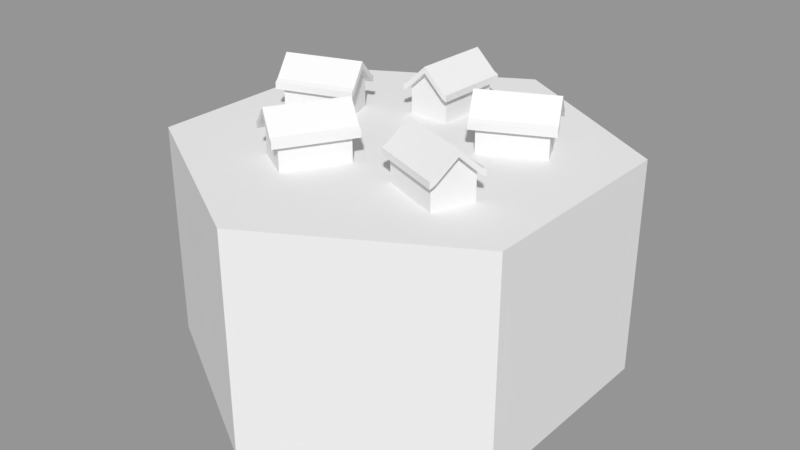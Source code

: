 # Source: village01.blend  (saved by Blender 2.79.0; exported with 4.5.12 LTS)
import bpy
from mathutils import Matrix  # noqa: F401  (used for matrix-valued properties, if any)

bpy.ops.wm.read_factory_settings(use_empty=True)
scene = bpy.context.scene
scene.name = 'Scene'

# ---- collections
col_collection_1 = bpy.data.collections.new('Collection 1'); scene.collection.children.link(col_collection_1)

# ---- materials (node trees are filled in below, after node groups)
mat_top = bpy.data.materials.new('Top')
mat_top.alpha_threshold = 0.0
mat_top.use_transparent_shadow = False
mat_top.roughness = 0.5
mat_base = bpy.data.materials.new('Base')
mat_base.alpha_threshold = 0.0
mat_base.use_transparent_shadow = False
mat_base.roughness = 0.5
mat_walls = bpy.data.materials.new('Walls')
mat_walls.alpha_threshold = 0.0
mat_walls.use_transparent_shadow = False
mat_walls.roughness = 0.5
mat_roof = bpy.data.materials.new('Roof')
mat_roof.alpha_threshold = 0.0
mat_roof.use_transparent_shadow = False
mat_roof.roughness = 0.5

# ---- material node trees

# ---- meshes
me_cylinder_002 = bpy.data.meshes.new('Cylinder.002')
me_cylinder_002.from_pydata([(0.0, 0.5, -0.25), (0.0, 0.5, 0.25), (0.433, 0.25, -0.25), (0.433, 0.25, 0.25), (0.433, -0.25, -0.25), (0.433, -0.25, 0.25), (-4.371e-08, -0.5, -0.25), (-4.371e-08, -0.5, 0.25), (-0.433, -0.25, -0.25), (-0.433, -0.25, 0.25), (-0.433, 0.25, -0.25), (-0.433, 0.25, 0.25), (0.01293, 0.2945, 0.25), (0.01293, 0.2945, 0.31), (0.007595, 0.1446, 0.25), (0.007595, 0.1446, 0.31), (-0.08451, 0.298, 0.25), (-0.08451, 0.298, 0.31), (-0.08984, 0.148, 0.25), (-0.08984, 0.148, 0.31), (-0.04112, 0.1463, 0.25), (-0.04112, 0.1463, 0.355), (-0.03579, 0.2962, 0.25), (-0.03579, 0.2962, 0.355), (0.01293, 0.2945, 0.325), (0.007595, 0.1446, 0.325), (-0.04112, 0.1463, 0.37), (-0.08984, 0.148, 0.325), (-0.08451, 0.298, 0.325), (-0.03579, 0.2962, 0.37), (0.02349, 0.2941, 0.3045), (0.01815, 0.1442, 0.3045), (-0.1004, 0.1484, 0.3045), (-0.09506, 0.2983, 0.3045), (0.01815, 0.1442, 0.3195), (0.02349, 0.2941, 0.3195), (-0.1004, 0.1484, 0.3195), (-0.09506, 0.2983, 0.3195), (-0.03525, 0.3112, 0.355), (0.01347, 0.3095, 0.31), (-0.08397, 0.3129, 0.31), (-0.03525, 0.3112, 0.37), (0.01347, 0.3095, 0.325), (-0.08397, 0.3129, 0.325), (0.02402, 0.3091, 0.3045), (0.02402, 0.3091, 0.3195), (-0.09453, 0.3133, 0.3195), (-0.09453, 0.3133, 0.3045), (-0.04166, 0.1313, 0.355), (-0.09038, 0.1331, 0.31), (0.007061, 0.1296, 0.31), (0.007061, 0.1296, 0.325), (-0.04166, 0.1313, 0.37), (-0.09038, 0.1331, 0.325), (0.01762, 0.1292, 0.3045), (0.01762, 0.1292, 0.3195), (-0.1009, 0.1334, 0.3195), (-0.1009, 0.1334, 0.3045), (0.249, -0.2142, 0.25), (0.249, -0.2142, 0.31), (0.1092, -0.1598, 0.25), (0.1092, -0.1598, 0.31), (0.2843, -0.1233, 0.25), (0.2843, -0.1233, 0.31), (0.1445, -0.06893, 0.25), (0.1445, -0.06893, 0.31), (0.1268, -0.1144, 0.25), (0.1268, -0.1144, 0.355), (0.2666, -0.1687, 0.25), (0.2666, -0.1687, 0.355), (0.249, -0.2142, 0.325), (0.1092, -0.1598, 0.325), (0.1268, -0.1144, 0.37), (0.1445, -0.06893, 0.325), (0.2843, -0.1233, 0.325), (0.2666, -0.1687, 0.37), (0.2451, -0.224, 0.3045), (0.1053, -0.1696, 0.3045), (0.1483, -0.05908, 0.3045), (0.2881, -0.1134, 0.3045), (0.1053, -0.1696, 0.3195), (0.2451, -0.224, 0.3195), (0.1483, -0.05908, 0.3195), (0.2881, -0.1134, 0.3195), (0.2806, -0.1742, 0.355), (0.263, -0.2196, 0.31), (0.2983, -0.1287, 0.31), (0.2806, -0.1742, 0.37), (0.263, -0.2196, 0.325), (0.2983, -0.1287, 0.325), (0.2591, -0.2294, 0.3045), (0.2591, -0.2294, 0.3195), (0.3021, -0.1189, 0.3195), (0.3021, -0.1189, 0.3045), (0.1129, -0.1089, 0.355), (0.1305, -0.06349, 0.31), (0.09519, -0.1544, 0.31), (0.09519, -0.1544, 0.325), (0.1129, -0.1089, 0.37), (0.1305, -0.06349, 0.325), (0.09136, -0.1642, 0.3045), (0.09136, -0.1642, 0.3195), (0.1344, -0.05365, 0.3195), (0.1344, -0.05365, 0.3045), (0.2855, 0.1188, 0.25), (0.2855, 0.1188, 0.31), (0.1505, 0.05345, 0.25), (0.1505, 0.05345, 0.31), (0.243, 0.2066, 0.25), (0.243, 0.2066, 0.31), (0.108, 0.1412, 0.25), (0.108, 0.1412, 0.31), (0.1292, 0.09732, 0.25), (0.1292, 0.09732, 0.355), (0.2642, 0.1627, 0.25), (0.2642, 0.1627, 0.355), (0.2855, 0.1188, 0.325), (0.1505, 0.05345, 0.325), (0.1292, 0.09732, 0.37), (0.108, 0.1412, 0.325), (0.243, 0.2066, 0.325), (0.2642, 0.1627, 0.37), (0.2901, 0.1093, 0.3045), (0.1551, 0.04394, 0.3045), (0.1034, 0.1507, 0.3045), (0.2384, 0.2161, 0.3045), (0.1551, 0.04394, 0.3195), (0.2901, 0.1093, 0.3195), (0.1034, 0.1507, 0.3195), (0.2384, 0.2161, 0.3195), (0.2777, 0.1692, 0.355), (0.299, 0.1254, 0.31), (0.2565, 0.2131, 0.31), (0.2777, 0.1692, 0.37), (0.299, 0.1254, 0.325), (0.2565, 0.2131, 0.325), (0.3036, 0.1159, 0.3045), (0.3036, 0.1159, 0.3195), (0.2519, 0.2226, 0.3195), (0.2519, 0.2226, 0.3045), (0.1157, 0.09078, 0.355), (0.09449, 0.1347, 0.31), (0.137, 0.04691, 0.31), (0.137, 0.04691, 0.325), (0.1157, 0.09078, 0.37), (0.09449, 0.1347, 0.325), (0.1416, 0.0374, 0.3045), (0.1416, 0.0374, 0.3195), (0.08988, 0.1442, 0.3195), (0.08988, 0.1442, 0.3045), (-0.3374, 0.06611, 0.25), (-0.3374, 0.06611, 0.31), (-0.1954, 0.1144, 0.25), (-0.1954, 0.1144, 0.31), (-0.306, -0.02619, 0.25), (-0.306, -0.02619, 0.31), (-0.164, 0.02215, 0.25), (-0.164, 0.02215, 0.31), (-0.1797, 0.0683, 0.25), (-0.1797, 0.0683, 0.355), (-0.3217, 0.01996, 0.25), (-0.3217, 0.01996, 0.355), (-0.3374, 0.06611, 0.325), (-0.1954, 0.1144, 0.325), (-0.1797, 0.0683, 0.37), (-0.164, 0.02215, 0.325), (-0.306, -0.02619, 0.325), (-0.3217, 0.01996, 0.37), (-0.3408, 0.07611, 0.3045), (-0.1988, 0.1244, 0.3045), (-0.1606, 0.01215, 0.3045), (-0.3026, -0.03619, 0.3045), (-0.1988, 0.1244, 0.3195), (-0.3408, 0.07611, 0.3195), (-0.1606, 0.01215, 0.3195), (-0.3026, -0.03619, 0.3195), (-0.3359, 0.01513, 0.355), (-0.3516, 0.06128, 0.31), (-0.3202, -0.03102, 0.31), (-0.3359, 0.01513, 0.37), (-0.3516, 0.06128, 0.325), (-0.3202, -0.03102, 0.325), (-0.355, 0.07127, 0.3045), (-0.355, 0.07127, 0.3195), (-0.3168, -0.04102, 0.3195), (-0.3168, -0.04102, 0.3045), (-0.1655, 0.07313, 0.355), (-0.1498, 0.02699, 0.31), (-0.1812, 0.1193, 0.31), (-0.1812, 0.1193, 0.325), (-0.1655, 0.07313, 0.37), (-0.1498, 0.02699, 0.325), (-0.1846, 0.1293, 0.3045), (-0.1846, 0.1293, 0.3195), (-0.1464, 0.01699, 0.3195), (-0.1464, 0.01699, 0.3045), (-0.1686, -0.2156, 0.25), (-0.1686, -0.2156, 0.31), (-0.09298, -0.08603, 0.25), (-0.09298, -0.08603, 0.31), (-0.08445, -0.2647, 0.25), (-0.08445, -0.2647, 0.31), (-0.00879, -0.1352, 0.25), (-0.00879, -0.1352, 0.31), (-0.05088, -0.1106, 0.25), (-0.05088, -0.1106, 0.355), (-0.1265, -0.2401, 0.25), (-0.1265, -0.2401, 0.355), (-0.1686, -0.2156, 0.325), (-0.09298, -0.08603, 0.325), (-0.05088, -0.1106, 0.37), (-0.00879, -0.1352, 0.325), (-0.08445, -0.2647, 0.325), (-0.1265, -0.2401, 0.37), (-0.1778, -0.2102, 0.3045), (-0.1021, -0.0807, 0.3045), (0.0003314, -0.1405, 0.3045), (-0.07533, -0.2701, 0.3045), (-0.1021, -0.0807, 0.3195), (-0.1778, -0.2102, 0.3195), (0.0003314, -0.1405, 0.3195), (-0.07533, -0.2701, 0.3195), (-0.1341, -0.2531, 0.355), (-0.1762, -0.2285, 0.31), (-0.09202, -0.2777, 0.31), (-0.1341, -0.2531, 0.37), (-0.1762, -0.2285, 0.325), (-0.09202, -0.2777, 0.325), (-0.1853, -0.2232, 0.3045), (-0.1853, -0.2232, 0.3195), (-0.08289, -0.283, 0.3195), (-0.08289, -0.283, 0.3045), (-0.04332, -0.09767, 0.355), (-0.001224, -0.1223, 0.31), (-0.08541, -0.07308, 0.31), (-0.08541, -0.07308, 0.325), (-0.04332, -0.09767, 0.37), (-0.001224, -0.1223, 0.325), (-0.09453, -0.06775, 0.3045), (-0.09453, -0.06775, 0.3195), (0.007897, -0.1276, 0.3195), (0.007897, -0.1276, 0.3045)], [], [(0, 1, 3, 2), (2, 3, 5, 4), (4, 5, 7, 6), (6, 7, 9, 8), (3, 1, 11, 9, 7, 5), (8, 9, 11, 10), (10, 11, 1, 0), (0, 2, 4, 6, 8, 10), (12, 13, 15, 14), (20, 21, 19, 18), (18, 19, 17, 16), (22, 23, 13, 12), (20, 18, 16, 22), (27, 28, 37, 36), (31, 34, 55, 54), (14, 20, 22, 12), (16, 17, 23, 22), (14, 15, 21, 20), (26, 25, 24, 29), (27, 26, 29, 28), (17, 33, 47, 40), (21, 15, 50, 48), (15, 13, 30, 31), (35, 30, 44, 45), (31, 30, 35, 34), (33, 32, 36, 37), (30, 13, 39, 44), (24, 25, 34, 35), (32, 19, 49, 57), (27, 36, 56, 53), (17, 19, 32, 33), (29, 24, 42, 41), (39, 38, 41, 42), (38, 40, 43, 41), (43, 40, 47, 46), (39, 42, 45, 44), (13, 23, 38, 39), (28, 29, 41, 43), (37, 28, 43, 46), (23, 17, 40, 38), (33, 37, 46, 47), (24, 35, 45, 42), (48, 50, 51, 52), (49, 48, 52, 53), (51, 50, 54, 55), (49, 53, 56, 57), (15, 31, 54, 50), (25, 26, 52, 51), (26, 27, 53, 52), (36, 32, 57, 56), (34, 25, 51, 55), (19, 21, 48, 49), (58, 59, 61, 60), (66, 67, 65, 64), (64, 65, 63, 62), (68, 69, 59, 58), (66, 64, 62, 68), (73, 74, 83, 82), (77, 80, 101, 100), (60, 66, 68, 58), (62, 63, 69, 68), (60, 61, 67, 66), (72, 71, 70, 75), (73, 72, 75, 74), (63, 79, 93, 86), (67, 61, 96, 94), (61, 59, 76, 77), (81, 76, 90, 91), (77, 76, 81, 80), (79, 78, 82, 83), (76, 59, 85, 90), (70, 71, 80, 81), (78, 65, 95, 103), (73, 82, 102, 99), (63, 65, 78, 79), (75, 70, 88, 87), (85, 84, 87, 88), (84, 86, 89, 87), (89, 86, 93, 92), (85, 88, 91, 90), (59, 69, 84, 85), (74, 75, 87, 89), (83, 74, 89, 92), (69, 63, 86, 84), (79, 83, 92, 93), (70, 81, 91, 88), (94, 96, 97, 98), (95, 94, 98, 99), (97, 96, 100, 101), (95, 99, 102, 103), (61, 77, 100, 96), (71, 72, 98, 97), (72, 73, 99, 98), (82, 78, 103, 102), (80, 71, 97, 101), (65, 67, 94, 95), (104, 105, 107, 106), (112, 113, 111, 110), (110, 111, 109, 108), (114, 115, 105, 104), (112, 110, 108, 114), (119, 120, 129, 128), (123, 126, 147, 146), (106, 112, 114, 104), (108, 109, 115, 114), (106, 107, 113, 112), (118, 117, 116, 121), (119, 118, 121, 120), (109, 125, 139, 132), (113, 107, 142, 140), (107, 105, 122, 123), (127, 122, 136, 137), (123, 122, 127, 126), (125, 124, 128, 129), (122, 105, 131, 136), (116, 117, 126, 127), (124, 111, 141, 149), (119, 128, 148, 145), (109, 111, 124, 125), (121, 116, 134, 133), (131, 130, 133, 134), (130, 132, 135, 133), (135, 132, 139, 138), (131, 134, 137, 136), (105, 115, 130, 131), (120, 121, 133, 135), (129, 120, 135, 138), (115, 109, 132, 130), (125, 129, 138, 139), (116, 127, 137, 134), (140, 142, 143, 144), (141, 140, 144, 145), (143, 142, 146, 147), (141, 145, 148, 149), (107, 123, 146, 142), (117, 118, 144, 143), (118, 119, 145, 144), (128, 124, 149, 148), (126, 117, 143, 147), (111, 113, 140, 141), (150, 151, 153, 152), (158, 159, 157, 156), (156, 157, 155, 154), (160, 161, 151, 150), (158, 156, 154, 160), (165, 166, 175, 174), (169, 172, 193, 192), (152, 158, 160, 150), (154, 155, 161, 160), (152, 153, 159, 158), (164, 163, 162, 167), (165, 164, 167, 166), (155, 171, 185, 178), (159, 153, 188, 186), (153, 151, 168, 169), (173, 168, 182, 183), (169, 168, 173, 172), (171, 170, 174, 175), (168, 151, 177, 182), (162, 163, 172, 173), (170, 157, 187, 195), (165, 174, 194, 191), (155, 157, 170, 171), (167, 162, 180, 179), (177, 176, 179, 180), (176, 178, 181, 179), (181, 178, 185, 184), (177, 180, 183, 182), (151, 161, 176, 177), (166, 167, 179, 181), (175, 166, 181, 184), (161, 155, 178, 176), (171, 175, 184, 185), (162, 173, 183, 180), (186, 188, 189, 190), (187, 186, 190, 191), (189, 188, 192, 193), (187, 191, 194, 195), (153, 169, 192, 188), (163, 164, 190, 189), (164, 165, 191, 190), (174, 170, 195, 194), (172, 163, 189, 193), (157, 159, 186, 187), (196, 197, 199, 198), (204, 205, 203, 202), (202, 203, 201, 200), (206, 207, 197, 196), (204, 202, 200, 206), (211, 212, 221, 220), (215, 218, 239, 238), (198, 204, 206, 196), (200, 201, 207, 206), (198, 199, 205, 204), (210, 209, 208, 213), (211, 210, 213, 212), (201, 217, 231, 224), (205, 199, 234, 232), (199, 197, 214, 215), (219, 214, 228, 229), (215, 214, 219, 218), (217, 216, 220, 221), (214, 197, 223, 228), (208, 209, 218, 219), (216, 203, 233, 241), (211, 220, 240, 237), (201, 203, 216, 217), (213, 208, 226, 225), (223, 222, 225, 226), (222, 224, 227, 225), (227, 224, 231, 230), (223, 226, 229, 228), (197, 207, 222, 223), (212, 213, 225, 227), (221, 212, 227, 230), (207, 201, 224, 222), (217, 221, 230, 231), (208, 219, 229, 226), (232, 234, 235, 236), (233, 232, 236, 237), (235, 234, 238, 239), (233, 237, 240, 241), (199, 215, 238, 234), (209, 210, 236, 235), (210, 211, 237, 236), (220, 216, 241, 240), (218, 209, 235, 239), (203, 205, 232, 233)])
me_cylinder_002.polygons.foreach_set('material_index', [1, 1, 1, 1, 0, 1, 1, 1, 2, 2, 2, 2, 2, 3, 3, 2, 2, 2, 3, 3, 3, 3, 3, 3, 3, 3, 3, 3, 3, 3, 3, 3, 3, 3, 3, 3, 3, 3, 3, 3, 3, 3, 3, 3, 3, 3, 3, 3, 3, 3, 3, 3, 2, 2, 2, 2, 2, 3, 3, 2, 2, 2, 3, 3, 3, 3, 3, 3, 3, 3, 3, 3, 3, 3, 3, 3, 3, 3, 3, 3, 3, 3, 3, 3, 3, 3, 3, 3, 3, 3, 3, 3, 3, 3, 3, 3, 2, 2, 2, 2, 2, 3, 3, 2, 2, 2, 3, 3, 3, 3, 3, 3, 3, 3, 3, 3, 3, 3, 3, 3, 3, 3, 3, 3, 3, 3, 3, 3, 3, 3, 3, 3, 3, 3, 3, 3, 3, 3, 3, 3, 2, 2, 2, 2, 2, 3, 3, 2, 2, 2, 3, 3, 3, 3, 3, 3, 3, 3, 3, 3, 3, 3, 3, 3, 3, 3, 3, 3, 3, 3, 3, 3, 3, 3, 3, 3, 3, 3, 3, 3, 3, 3, 3, 3, 2, 2, 2, 2, 2, 3, 3, 2, 2, 2, 3, 3, 3, 3, 3, 3, 3, 3, 3, 3, 3, 3, 3, 3, 3, 3, 3, 3, 3, 3, 3, 3, 3, 3, 3, 3, 3, 3, 3, 3, 3, 3, 3, 3])
me_cylinder_002.materials.append(mat_top)
me_cylinder_002.materials.append(mat_base)
me_cylinder_002.materials.append(mat_walls)
me_cylinder_002.materials.append(mat_roof)
me_cylinder_002.use_remesh_preserve_volume = False
me_cylinder_002.use_remesh_preserve_attributes = False
me_cylinder_002.use_mirror_vertex_groups = False
me_cylinder_002.update()

# ---- objects
ob_tile = bpy.data.objects.new('Tile', me_cylinder_002)

# ---- transforms, parenting, visibility, modifiers, constraints
ob_tile.location = (0.0, 0.0, -0.25)
ob_tile.lineart.crease_threshold = 0.0

# ---- collection membership
col_collection_1.objects.link(ob_tile)

# ---- scene / render settings (as saved in the file)
scene.frame_start = 1; scene.frame_end = 250; scene.frame_set(1)
scene.render.engine = 'BLENDER_EEVEE_NEXT'
scene.render.resolution_percentage = 50
scene.render.dither_intensity = 0.0
scene.cycles.use_denoising = False
scene.cycles.samples = 128
scene.cycles.sampling_pattern = 'TABULATED_SOBOL'
scene.cycles.use_adaptive_sampling = False
scene.cycles.use_light_tree = False
scene.cycles.blur_glossy = 0.0
scene.cycles.sample_clamp_indirect = 0.0
scene.view_settings.view_transform = 'Standard'
bpy.context.view_layer.update()

# ---- added for rendering (the .blend has no active camera and no usable light): camera, sun + grey world if the file has none
cam_auto = bpy.data.cameras.new('AutoCamera')
cam_auto.lens = 50.0
cam_auto.sensor_width = 36.0
cam_auto.clip_end = 1000.0
ob_auto_camera = bpy.data.objects.new('AutoCamera', cam_auto)
scene.collection.objects.link(ob_auto_camera)
ob_auto_camera.location = (1.35171, -1.62206, 0.891372)
ob_auto_camera.rotation_euler = (1.09748, -7.21219e-08, 0.694738)
scene.camera = ob_auto_camera
light_auto_sun = bpy.data.lights.new('AutoSun', 'SUN')
light_auto_sun.energy = 3.0
light_auto_sun.angle = 0.0523599
ob_auto_sun = bpy.data.objects.new('AutoSun', light_auto_sun)
scene.collection.objects.link(ob_auto_sun)
ob_auto_sun.rotation_euler = (0.872665, 0.174533, 0.523599)
if scene.world is None:
    world_auto = bpy.data.worlds.new('AutoWorld')
    world_auto.color = (0.3, 0.3, 0.3)
    scene.world = world_auto
bpy.context.view_layer.update()
